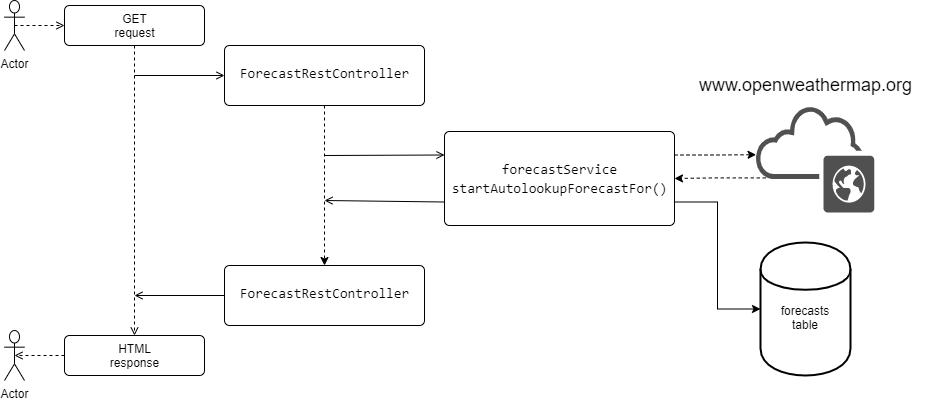

The diagram above was exported from draw.io. Its source (the exported page's mxGraphModel, read from the mxfile embedded in the PNG):
<mxGraphModel dx="990" dy="470" grid="1" gridSize="10" guides="1" tooltips="1" connect="1" arrows="1" fold="1" page="1" pageScale="1" pageWidth="827" pageHeight="1169" math="0" shadow="0">
  <root>
    <mxCell id="OnsMzoF5R4syNADGerhL-0" />
    <mxCell id="OnsMzoF5R4syNADGerhL-1" parent="OnsMzoF5R4syNADGerhL-0" />
    <mxCell id="OnsMzoF5R4syNADGerhL-2" value="Actor" style="shape=umlActor;verticalLabelPosition=bottom;verticalAlign=top;html=1;" vertex="1" parent="OnsMzoF5R4syNADGerhL-1">
      <mxGeometry x="40" y="55" width="20" height="50" as="geometry" />
    </mxCell>
    <mxCell id="OnsMzoF5R4syNADGerhL-3" value="HTML&lt;br&gt;response" style="html=1;align=center;verticalAlign=top;rounded=1;absoluteArcSize=1;arcSize=10;dashed=0;shadow=0;" vertex="1" parent="OnsMzoF5R4syNADGerhL-1">
      <mxGeometry x="100" y="390" width="140" height="40" as="geometry" />
    </mxCell>
    <mxCell id="OnsMzoF5R4syNADGerhL-4" value="GET&lt;br&gt;request" style="html=1;align=center;verticalAlign=top;rounded=1;absoluteArcSize=1;arcSize=10;dashed=0;shadow=0;" vertex="1" parent="OnsMzoF5R4syNADGerhL-1">
      <mxGeometry x="100" y="60" width="140" height="40" as="geometry" />
    </mxCell>
    <mxCell id="OnsMzoF5R4syNADGerhL-5" value="" style="html=1;verticalAlign=bottom;labelBackgroundColor=none;endArrow=open;endFill=0;dashed=1;exitX=0.5;exitY=1;exitDx=0;exitDy=0;entryX=0.5;entryY=0;entryDx=0;entryDy=0;" edge="1" parent="OnsMzoF5R4syNADGerhL-1" source="OnsMzoF5R4syNADGerhL-4" target="OnsMzoF5R4syNADGerhL-3">
      <mxGeometry width="160" relative="1" as="geometry">
        <mxPoint x="180" y="120" as="sourcePoint" />
        <mxPoint x="169.5" y="184" as="targetPoint" />
      </mxGeometry>
    </mxCell>
    <mxCell id="OnsMzoF5R4syNADGerhL-6" value="" style="html=1;verticalAlign=bottom;labelBackgroundColor=none;endArrow=open;endFill=0;entryX=0;entryY=0.5;entryDx=0;entryDy=0;" edge="1" parent="OnsMzoF5R4syNADGerhL-1" target="OnsMzoF5R4syNADGerhL-11">
      <mxGeometry width="160" relative="1" as="geometry">
        <mxPoint x="170" y="130" as="sourcePoint" />
        <mxPoint x="330" y="130" as="targetPoint" />
      </mxGeometry>
    </mxCell>
    <mxCell id="OnsMzoF5R4syNADGerhL-7" value="" style="html=1;verticalAlign=bottom;labelBackgroundColor=none;endArrow=open;endFill=0;dashed=1;entryX=0;entryY=0.5;entryDx=0;entryDy=0;exitX=0.5;exitY=0.5;exitDx=0;exitDy=0;exitPerimeter=0;" edge="1" parent="OnsMzoF5R4syNADGerhL-1" source="OnsMzoF5R4syNADGerhL-2" target="OnsMzoF5R4syNADGerhL-4">
      <mxGeometry width="160" relative="1" as="geometry">
        <mxPoint x="50" y="80" as="sourcePoint" />
        <mxPoint x="220" y="79.5" as="targetPoint" />
      </mxGeometry>
    </mxCell>
    <mxCell id="OnsMzoF5R4syNADGerhL-8" value="Actor" style="shape=umlActor;verticalLabelPosition=bottom;verticalAlign=top;html=1;" vertex="1" parent="OnsMzoF5R4syNADGerhL-1">
      <mxGeometry x="40" y="385" width="20" height="50" as="geometry" />
    </mxCell>
    <mxCell id="OnsMzoF5R4syNADGerhL-9" value="" style="html=1;verticalAlign=bottom;labelBackgroundColor=none;endArrow=open;endFill=0;dashed=1;entryX=0.5;entryY=0.5;entryDx=0;entryDy=0;entryPerimeter=0;exitX=0;exitY=0.5;exitDx=0;exitDy=0;" edge="1" parent="OnsMzoF5R4syNADGerhL-1" source="OnsMzoF5R4syNADGerhL-3" target="OnsMzoF5R4syNADGerhL-8">
      <mxGeometry width="160" relative="1" as="geometry">
        <mxPoint x="100" y="405" as="sourcePoint" />
        <mxPoint x="50" y="405" as="targetPoint" />
      </mxGeometry>
    </mxCell>
    <mxCell id="OnsMzoF5R4syNADGerhL-10" style="edgeStyle=orthogonalEdgeStyle;rounded=0;orthogonalLoop=1;jettySize=auto;html=1;exitX=0.5;exitY=1;exitDx=0;exitDy=0;entryX=0.5;entryY=0;entryDx=0;entryDy=0;dashed=1;" edge="1" parent="OnsMzoF5R4syNADGerhL-1" source="OnsMzoF5R4syNADGerhL-11" target="OnsMzoF5R4syNADGerhL-13">
      <mxGeometry relative="1" as="geometry" />
    </mxCell>
    <mxCell id="OnsMzoF5R4syNADGerhL-11" value="&lt;div style=&quot;background-color: rgb(255 , 255 , 255) ; font-family: &amp;#34;consolas&amp;#34; , &amp;#34;courier new&amp;#34; , monospace ; font-size: 14px ; line-height: 19px&quot;&gt;ForecastRestController&lt;/div&gt;" style="html=1;align=center;verticalAlign=top;rounded=1;absoluteArcSize=1;arcSize=10;dashed=0;shadow=0;spacingTop=12;" vertex="1" parent="OnsMzoF5R4syNADGerhL-1">
      <mxGeometry x="260" y="100" width="200" height="60" as="geometry" />
    </mxCell>
    <mxCell id="OnsMzoF5R4syNADGerhL-12" value="" style="html=1;verticalAlign=bottom;labelBackgroundColor=none;endArrow=open;endFill=0;entryX=0;entryY=0.5;entryDx=0;entryDy=0;exitX=0;exitY=0.5;exitDx=0;exitDy=0;" edge="1" parent="OnsMzoF5R4syNADGerhL-1" source="OnsMzoF5R4syNADGerhL-13">
      <mxGeometry width="160" relative="1" as="geometry">
        <mxPoint x="330" y="250" as="sourcePoint" />
        <mxPoint x="170" y="350" as="targetPoint" />
      </mxGeometry>
    </mxCell>
    <mxCell id="OnsMzoF5R4syNADGerhL-13" value="&lt;div style=&quot;background-color: rgb(255 , 255 , 255) ; font-family: &amp;#34;consolas&amp;#34; , &amp;#34;courier new&amp;#34; , monospace ; font-size: 14px ; line-height: 19px&quot;&gt;ForecastRestController&lt;/div&gt;" style="html=1;align=center;verticalAlign=top;rounded=1;absoluteArcSize=1;arcSize=10;dashed=0;shadow=0;spacingTop=12;" vertex="1" parent="OnsMzoF5R4syNADGerhL-1">
      <mxGeometry x="260" y="320" width="200" height="60" as="geometry" />
    </mxCell>
    <mxCell id="OnsMzoF5R4syNADGerhL-14" value="" style="html=1;verticalAlign=bottom;labelBackgroundColor=none;endArrow=open;endFill=0;entryX=0;entryY=0.25;entryDx=0;entryDy=0;" edge="1" parent="OnsMzoF5R4syNADGerhL-1" target="OnsMzoF5R4syNADGerhL-17">
      <mxGeometry width="160" relative="1" as="geometry">
        <mxPoint x="360" y="210" as="sourcePoint" />
        <mxPoint x="520" y="200" as="targetPoint" />
      </mxGeometry>
    </mxCell>
    <mxCell id="OnsMzoF5R4syNADGerhL-15" value="" style="html=1;verticalAlign=bottom;labelBackgroundColor=none;endArrow=open;endFill=0;exitX=0;exitY=0.75;exitDx=0;exitDy=0;" edge="1" parent="OnsMzoF5R4syNADGerhL-1" source="OnsMzoF5R4syNADGerhL-17">
      <mxGeometry width="160" relative="1" as="geometry">
        <mxPoint x="520" y="230" as="sourcePoint" />
        <mxPoint x="360" y="255" as="targetPoint" />
      </mxGeometry>
    </mxCell>
    <mxCell id="OnsMzoF5R4syNADGerhL-16" style="edgeStyle=orthogonalEdgeStyle;rounded=0;orthogonalLoop=1;jettySize=auto;html=1;exitX=1;exitY=0.75;exitDx=0;exitDy=0;entryX=0;entryY=0.5;entryDx=0;entryDy=0;" edge="1" parent="OnsMzoF5R4syNADGerhL-1" source="OnsMzoF5R4syNADGerhL-17" target="OnsMzoF5R4syNADGerhL-18">
      <mxGeometry relative="1" as="geometry">
        <mxPoint x="720" y="209.5" as="targetPoint" />
      </mxGeometry>
    </mxCell>
    <mxCell id="NjZlbT3mgSNKa6E1w8au-2" style="edgeStyle=orthogonalEdgeStyle;rounded=0;orthogonalLoop=1;jettySize=auto;html=1;exitX=0.09;exitY=0.677;exitDx=0;exitDy=0;entryX=1;entryY=0.5;entryDx=0;entryDy=0;exitPerimeter=0;dashed=1;" edge="1" parent="OnsMzoF5R4syNADGerhL-1" source="NjZlbT3mgSNKa6E1w8au-0" target="OnsMzoF5R4syNADGerhL-17">
      <mxGeometry relative="1" as="geometry" />
    </mxCell>
    <mxCell id="NjZlbT3mgSNKa6E1w8au-3" style="edgeStyle=orthogonalEdgeStyle;rounded=0;orthogonalLoop=1;jettySize=auto;html=1;exitX=1;exitY=0.25;exitDx=0;exitDy=0;entryX=0.009;entryY=0.46;entryDx=0;entryDy=0;entryPerimeter=0;dashed=1;" edge="1" parent="OnsMzoF5R4syNADGerhL-1" source="OnsMzoF5R4syNADGerhL-17" target="NjZlbT3mgSNKa6E1w8au-0">
      <mxGeometry relative="1" as="geometry" />
    </mxCell>
    <mxCell id="OnsMzoF5R4syNADGerhL-17" value="&lt;div style=&quot;background-color: rgb(255 , 255 , 255) ; font-family: &amp;#34;consolas&amp;#34; , &amp;#34;courier new&amp;#34; , monospace ; font-size: 14px ; line-height: 19px&quot;&gt;&lt;div style=&quot;font-family: &amp;#34;consolas&amp;#34; , &amp;#34;courier new&amp;#34; , monospace ; line-height: 19px&quot;&gt;&lt;div style=&quot;font-family: &amp;#34;consolas&amp;#34; , &amp;#34;courier new&amp;#34; , monospace ; line-height: 19px&quot;&gt;forecastService&lt;/div&gt;&lt;/div&gt;&lt;div style=&quot;font-family: &amp;#34;consolas&amp;#34; , &amp;#34;courier new&amp;#34; , monospace ; line-height: 19px&quot;&gt;&lt;div style=&quot;font-family: &amp;#34;consolas&amp;#34; , &amp;#34;courier new&amp;#34; , monospace ; line-height: 19px&quot;&gt;&lt;span style=&quot;font-family: &amp;#34;consolas&amp;#34; , &amp;#34;courier new&amp;#34; , monospace&quot;&gt;startAutolookupForecastFor&lt;/span&gt;()&lt;/div&gt;&lt;/div&gt;&lt;/div&gt;" style="html=1;align=center;verticalAlign=top;rounded=1;absoluteArcSize=1;arcSize=10;dashed=0;shadow=0;spacingTop=22;" vertex="1" parent="OnsMzoF5R4syNADGerhL-1">
      <mxGeometry x="480" y="186" width="230" height="94" as="geometry" />
    </mxCell>
    <mxCell id="OnsMzoF5R4syNADGerhL-18" value="forecasts&lt;br&gt;table" style="shape=cylinder;whiteSpace=wrap;html=1;boundedLbl=1;backgroundOutline=1;shadow=0;strokeWidth=2;glass=1;spacingTop=-24;" vertex="1" parent="OnsMzoF5R4syNADGerhL-1">
      <mxGeometry x="796" y="297" width="90" height="133" as="geometry" />
    </mxCell>
    <mxCell id="NjZlbT3mgSNKa6E1w8au-0" value="" style="pointerEvents=1;shadow=0;dashed=0;html=1;strokeColor=none;fillColor=#505050;labelPosition=center;verticalLabelPosition=bottom;outlineConnect=0;verticalAlign=top;align=center;shape=mxgraph.office.clouds.public_cloud;" vertex="1" parent="OnsMzoF5R4syNADGerhL-1">
      <mxGeometry x="790.5" y="160" width="119.5" height="107" as="geometry" />
    </mxCell>
    <mxCell id="NjZlbT3mgSNKa6E1w8au-5" value="www.openweathermap.org" style="text;html=1;resizable=0;autosize=1;align=center;verticalAlign=middle;points=[];fillColor=none;strokeColor=none;rounded=0;fontStyle=0;fontSize=18;spacing=7;" vertex="1" parent="OnsMzoF5R4syNADGerhL-1">
      <mxGeometry x="721" y="120" width="240" height="40" as="geometry" />
    </mxCell>
  </root>
</mxGraphModel>